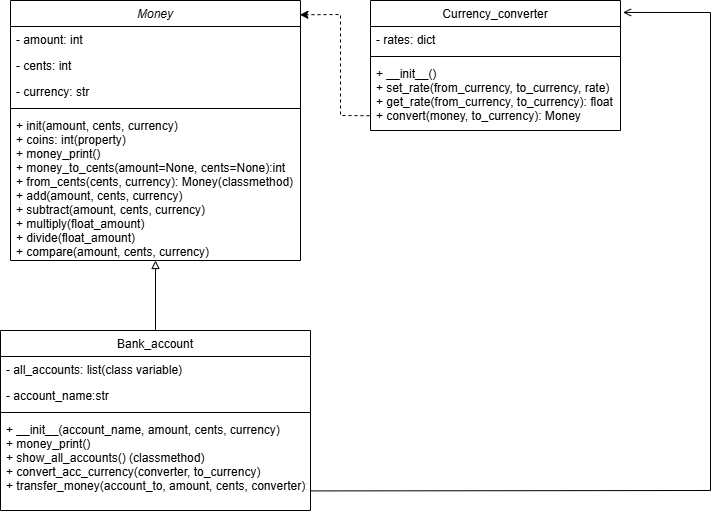

The diagram above was exported from draw.io. Its source (the exported page's mxGraphModel, read from the mxfile embedded in the PNG):
<mxGraphModel dx="275" dy="756" grid="1" gridSize="10" guides="1" tooltips="1" connect="1" arrows="1" fold="1" page="1" pageScale="1" pageWidth="827" pageHeight="1169" math="0" shadow="0">
  <root>
    <mxCell id="WIyWlLk6GJQsqaUBKTNV-0" />
    <mxCell id="WIyWlLk6GJQsqaUBKTNV-1" parent="WIyWlLk6GJQsqaUBKTNV-0" />
    <mxCell id="zkfFHV4jXpPFQw0GAbJ--6" value="Bank_account" style="swimlane;fontStyle=0;align=center;verticalAlign=top;childLayout=stackLayout;horizontal=1;startSize=26;horizontalStack=0;resizeParent=1;resizeLast=0;collapsible=1;marginBottom=0;rounded=0;shadow=0;strokeWidth=1;" parent="WIyWlLk6GJQsqaUBKTNV-1" vertex="1">
      <mxGeometry x="30" y="370" width="310" height="180" as="geometry">
        <mxRectangle x="130" y="380" width="160" height="26" as="alternateBounds" />
      </mxGeometry>
    </mxCell>
    <mxCell id="zkfFHV4jXpPFQw0GAbJ--7" value="- all_accounts: list(class variable)" style="text;align=left;verticalAlign=top;spacingLeft=4;spacingRight=4;overflow=hidden;rotatable=0;points=[[0,0.5],[1,0.5]];portConstraint=eastwest;" parent="zkfFHV4jXpPFQw0GAbJ--6" vertex="1">
      <mxGeometry y="26" width="310" height="26" as="geometry" />
    </mxCell>
    <mxCell id="zkfFHV4jXpPFQw0GAbJ--8" value="- account_name:str" style="text;align=left;verticalAlign=top;spacingLeft=4;spacingRight=4;overflow=hidden;rotatable=0;points=[[0,0.5],[1,0.5]];portConstraint=eastwest;rounded=0;shadow=0;html=0;" parent="zkfFHV4jXpPFQw0GAbJ--6" vertex="1">
      <mxGeometry y="52" width="310" height="26" as="geometry" />
    </mxCell>
    <mxCell id="zkfFHV4jXpPFQw0GAbJ--9" value="" style="line;html=1;strokeWidth=1;align=left;verticalAlign=middle;spacingTop=-1;spacingLeft=3;spacingRight=3;rotatable=0;labelPosition=right;points=[];portConstraint=eastwest;" parent="zkfFHV4jXpPFQw0GAbJ--6" vertex="1">
      <mxGeometry y="78" width="310" height="8" as="geometry" />
    </mxCell>
    <mxCell id="zkfFHV4jXpPFQw0GAbJ--10" value="+ __init__(account_name, amount, cents, currency)&#10;+ money_print()&#10;+ show_all_accounts() (classmethod)&#10;+ convert_acc_currency(converter, to_currency)&#10;+ transfer_money(account_to, amount, cents, converter): bool" style="text;align=left;verticalAlign=top;spacingLeft=4;spacingRight=4;overflow=hidden;rotatable=0;points=[[0,0.5],[1,0.5]];portConstraint=eastwest;fontStyle=0" parent="zkfFHV4jXpPFQw0GAbJ--6" vertex="1">
      <mxGeometry y="86" width="310" height="84" as="geometry" />
    </mxCell>
    <mxCell id="GFHc3GocI5444-QHkTY6-0" value="Money" style="swimlane;fontStyle=2;align=center;verticalAlign=top;childLayout=stackLayout;horizontal=1;startSize=26;horizontalStack=0;resizeParent=1;resizeLast=0;collapsible=1;marginBottom=0;rounded=0;shadow=0;strokeWidth=1;" vertex="1" parent="WIyWlLk6GJQsqaUBKTNV-1">
      <mxGeometry x="40" y="40" width="290" height="260" as="geometry">
        <mxRectangle x="230" y="140" width="160" height="26" as="alternateBounds" />
      </mxGeometry>
    </mxCell>
    <mxCell id="GFHc3GocI5444-QHkTY6-1" value="- amount: int" style="text;align=left;verticalAlign=top;spacingLeft=4;spacingRight=4;overflow=hidden;rotatable=0;points=[[0,0.5],[1,0.5]];portConstraint=eastwest;" vertex="1" parent="GFHc3GocI5444-QHkTY6-0">
      <mxGeometry y="26" width="290" height="26" as="geometry" />
    </mxCell>
    <mxCell id="GFHc3GocI5444-QHkTY6-2" value="- cents: int" style="text;align=left;verticalAlign=top;spacingLeft=4;spacingRight=4;overflow=hidden;rotatable=0;points=[[0,0.5],[1,0.5]];portConstraint=eastwest;rounded=0;shadow=0;html=0;" vertex="1" parent="GFHc3GocI5444-QHkTY6-0">
      <mxGeometry y="52" width="290" height="26" as="geometry" />
    </mxCell>
    <mxCell id="GFHc3GocI5444-QHkTY6-3" value="- currency: str" style="text;align=left;verticalAlign=top;spacingLeft=4;spacingRight=4;overflow=hidden;rotatable=0;points=[[0,0.5],[1,0.5]];portConstraint=eastwest;rounded=0;shadow=0;html=0;" vertex="1" parent="GFHc3GocI5444-QHkTY6-0">
      <mxGeometry y="78" width="290" height="26" as="geometry" />
    </mxCell>
    <mxCell id="GFHc3GocI5444-QHkTY6-4" value="" style="line;html=1;strokeWidth=1;align=left;verticalAlign=middle;spacingTop=-1;spacingLeft=3;spacingRight=3;rotatable=0;labelPosition=right;points=[];portConstraint=eastwest;" vertex="1" parent="GFHc3GocI5444-QHkTY6-0">
      <mxGeometry y="104" width="290" height="8" as="geometry" />
    </mxCell>
    <mxCell id="GFHc3GocI5444-QHkTY6-5" value="+ init(amount, cents, currency)&#10;+ coins: int(property)&#10;+ money_print()&#10;+ money_to_cents(amount=None, cents=None):int&#10;+ from_cents(cents, currency): Money(classmethod)&#10;+ add(amount, cents, currency)&#10;+ subtract(amount, cents, currency)&#10;+ multiply(float_amount)&#10;+ divide(float_amount)&#10;+ compare(amount, cents, currency)&#10;&#10;" style="text;align=left;verticalAlign=top;spacingLeft=4;spacingRight=4;overflow=hidden;rotatable=0;points=[[0,0.5],[1,0.5]];portConstraint=eastwest;" vertex="1" parent="GFHc3GocI5444-QHkTY6-0">
      <mxGeometry y="112" width="290" height="148" as="geometry" />
    </mxCell>
    <mxCell id="GFHc3GocI5444-QHkTY6-8" value="Currency_converter" style="swimlane;fontStyle=0;align=center;verticalAlign=top;childLayout=stackLayout;horizontal=1;startSize=26;horizontalStack=0;resizeParent=1;resizeLast=0;collapsible=1;marginBottom=0;rounded=0;shadow=0;strokeWidth=1;" vertex="1" parent="WIyWlLk6GJQsqaUBKTNV-1">
      <mxGeometry x="400" y="40" width="250" height="130" as="geometry">
        <mxRectangle x="130" y="380" width="160" height="26" as="alternateBounds" />
      </mxGeometry>
    </mxCell>
    <mxCell id="GFHc3GocI5444-QHkTY6-9" value="- rates: dict" style="text;align=left;verticalAlign=top;spacingLeft=4;spacingRight=4;overflow=hidden;rotatable=0;points=[[0,0.5],[1,0.5]];portConstraint=eastwest;" vertex="1" parent="GFHc3GocI5444-QHkTY6-8">
      <mxGeometry y="26" width="250" height="26" as="geometry" />
    </mxCell>
    <mxCell id="GFHc3GocI5444-QHkTY6-11" value="" style="line;html=1;strokeWidth=1;align=left;verticalAlign=middle;spacingTop=-1;spacingLeft=3;spacingRight=3;rotatable=0;labelPosition=right;points=[];portConstraint=eastwest;" vertex="1" parent="GFHc3GocI5444-QHkTY6-8">
      <mxGeometry y="52" width="250" height="8" as="geometry" />
    </mxCell>
    <mxCell id="GFHc3GocI5444-QHkTY6-12" value="+ __init__()&#10;+ set_rate(from_currency, to_currency, rate)&#10;+ get_rate(from_currency, to_currency): float&#10;+ convert(money, to_currency): Money" style="text;align=left;verticalAlign=top;spacingLeft=4;spacingRight=4;overflow=hidden;rotatable=0;points=[[0,0.5],[1,0.5]];portConstraint=eastwest;fontStyle=0" vertex="1" parent="GFHc3GocI5444-QHkTY6-8">
      <mxGeometry y="60" width="250" height="70" as="geometry" />
    </mxCell>
    <mxCell id="GFHc3GocI5444-QHkTY6-13" value="" style="endArrow=block;html=1;rounded=0;exitX=0.5;exitY=0;exitDx=0;exitDy=0;endFill=0;" edge="1" parent="WIyWlLk6GJQsqaUBKTNV-1" source="zkfFHV4jXpPFQw0GAbJ--6">
      <mxGeometry width="50" height="50" relative="1" as="geometry">
        <mxPoint x="110" y="310" as="sourcePoint" />
        <mxPoint x="185" y="300" as="targetPoint" />
      </mxGeometry>
    </mxCell>
    <mxCell id="GFHc3GocI5444-QHkTY6-15" value="" style="endArrow=classic;html=1;rounded=0;entryX=0.998;entryY=0.055;entryDx=0;entryDy=0;entryPerimeter=0;exitX=-0.004;exitY=0.789;exitDx=0;exitDy=0;exitPerimeter=0;dashed=1;" edge="1" parent="WIyWlLk6GJQsqaUBKTNV-1" source="GFHc3GocI5444-QHkTY6-12" target="GFHc3GocI5444-QHkTY6-0">
      <mxGeometry width="50" height="50" relative="1" as="geometry">
        <mxPoint x="310" y="240" as="sourcePoint" />
        <mxPoint x="360" y="190" as="targetPoint" />
        <Array as="points">
          <mxPoint x="370" y="155" />
          <mxPoint x="370" y="54" />
        </Array>
      </mxGeometry>
    </mxCell>
    <mxCell id="GFHc3GocI5444-QHkTY6-18" value="" style="endArrow=open;html=1;rounded=0;exitX=0.999;exitY=0.886;exitDx=0;exitDy=0;exitPerimeter=0;entryX=1.01;entryY=0.092;entryDx=0;entryDy=0;entryPerimeter=0;endFill=0;" edge="1" parent="WIyWlLk6GJQsqaUBKTNV-1" source="zkfFHV4jXpPFQw0GAbJ--10" target="GFHc3GocI5444-QHkTY6-8">
      <mxGeometry width="50" height="50" relative="1" as="geometry">
        <mxPoint x="150" y="380" as="sourcePoint" />
        <mxPoint x="410" y="250" as="targetPoint" />
        <Array as="points">
          <mxPoint x="740" y="530" />
          <mxPoint x="740" y="52" />
        </Array>
      </mxGeometry>
    </mxCell>
  </root>
</mxGraphModel>